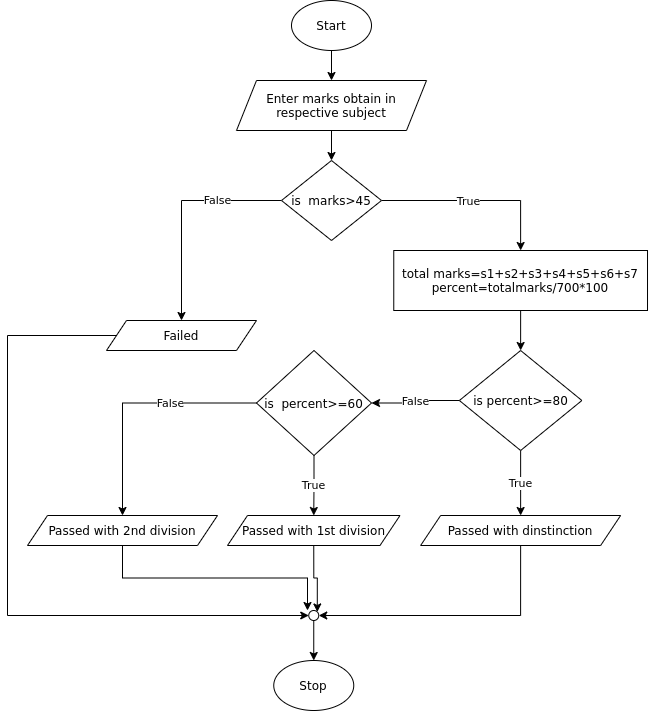

The diagram above was exported from draw.io. Its source (the exported page's mxGraphModel, read from the mxfile embedded in the PNG):
<mxGraphModel dx="1108" dy="489" grid="1" gridSize="10" guides="1" tooltips="1" connect="1" arrows="1" fold="1" page="1" pageScale="1" pageWidth="827" pageHeight="1169" math="0" shadow="0">
  <root>
    <mxCell id="WIyWlLk6GJQsqaUBKTNV-0" />
    <mxCell id="WIyWlLk6GJQsqaUBKTNV-1" parent="WIyWlLk6GJQsqaUBKTNV-0" />
    <mxCell id="Bd0mGBDmRk96WYRPf83f-4" style="edgeStyle=orthogonalEdgeStyle;rounded=0;orthogonalLoop=1;jettySize=auto;html=1;exitX=0.5;exitY=1;exitDx=0;exitDy=0;entryX=0.5;entryY=0;entryDx=0;entryDy=0;" edge="1" parent="WIyWlLk6GJQsqaUBKTNV-1" source="Bd0mGBDmRk96WYRPf83f-0" target="Bd0mGBDmRk96WYRPf83f-3">
      <mxGeometry relative="1" as="geometry" />
    </mxCell>
    <mxCell id="Bd0mGBDmRk96WYRPf83f-0" value="Start" style="ellipse;whiteSpace=wrap;html=1;" vertex="1" parent="WIyWlLk6GJQsqaUBKTNV-1">
      <mxGeometry x="334" y="40" width="80" height="50" as="geometry" />
    </mxCell>
    <mxCell id="Bd0mGBDmRk96WYRPf83f-2" value="Stop" style="ellipse;whiteSpace=wrap;html=1;" vertex="1" parent="WIyWlLk6GJQsqaUBKTNV-1">
      <mxGeometry x="316.25" y="700" width="80" height="50" as="geometry" />
    </mxCell>
    <mxCell id="Bd0mGBDmRk96WYRPf83f-6" style="edgeStyle=orthogonalEdgeStyle;rounded=0;orthogonalLoop=1;jettySize=auto;html=1;exitX=0.5;exitY=1;exitDx=0;exitDy=0;" edge="1" parent="WIyWlLk6GJQsqaUBKTNV-1" source="Bd0mGBDmRk96WYRPf83f-3" target="Bd0mGBDmRk96WYRPf83f-5">
      <mxGeometry relative="1" as="geometry" />
    </mxCell>
    <mxCell id="Bd0mGBDmRk96WYRPf83f-3" value="Enter marks obtain in respective subject" style="shape=parallelogram;perimeter=parallelogramPerimeter;whiteSpace=wrap;html=1;fixedSize=1;" vertex="1" parent="WIyWlLk6GJQsqaUBKTNV-1">
      <mxGeometry x="279" y="120" width="190" height="50" as="geometry" />
    </mxCell>
    <mxCell id="Bd0mGBDmRk96WYRPf83f-8" style="edgeStyle=orthogonalEdgeStyle;rounded=0;orthogonalLoop=1;jettySize=auto;html=1;exitX=1;exitY=0.5;exitDx=0;exitDy=0;entryX=0.5;entryY=0;entryDx=0;entryDy=0;" edge="1" parent="WIyWlLk6GJQsqaUBKTNV-1" source="Bd0mGBDmRk96WYRPf83f-5" target="Bd0mGBDmRk96WYRPf83f-7">
      <mxGeometry relative="1" as="geometry" />
    </mxCell>
    <mxCell id="Bd0mGBDmRk96WYRPf83f-12" value="True" style="edgeLabel;html=1;align=center;verticalAlign=middle;resizable=0;points=[];" vertex="1" connectable="0" parent="Bd0mGBDmRk96WYRPf83f-8">
      <mxGeometry x="0.1355" relative="1" as="geometry">
        <mxPoint x="-21" as="offset" />
      </mxGeometry>
    </mxCell>
    <mxCell id="Bd0mGBDmRk96WYRPf83f-20" value="False" style="edgeStyle=orthogonalEdgeStyle;rounded=0;orthogonalLoop=1;jettySize=auto;html=1;exitX=0;exitY=0.5;exitDx=0;exitDy=0;entryX=0.5;entryY=0;entryDx=0;entryDy=0;" edge="1" parent="WIyWlLk6GJQsqaUBKTNV-1" source="Bd0mGBDmRk96WYRPf83f-5" target="Bd0mGBDmRk96WYRPf83f-13">
      <mxGeometry x="-0.4182" relative="1" as="geometry">
        <mxPoint as="offset" />
      </mxGeometry>
    </mxCell>
    <mxCell id="Bd0mGBDmRk96WYRPf83f-5" value="is&amp;nbsp; marks&amp;gt;45" style="rhombus;whiteSpace=wrap;html=1;" vertex="1" parent="WIyWlLk6GJQsqaUBKTNV-1">
      <mxGeometry x="324" y="200" width="100" height="80" as="geometry" />
    </mxCell>
    <mxCell id="Bd0mGBDmRk96WYRPf83f-11" style="edgeStyle=orthogonalEdgeStyle;rounded=0;orthogonalLoop=1;jettySize=auto;html=1;exitX=0.5;exitY=1;exitDx=0;exitDy=0;entryX=0.5;entryY=0;entryDx=0;entryDy=0;" edge="1" parent="WIyWlLk6GJQsqaUBKTNV-1" source="Bd0mGBDmRk96WYRPf83f-7" target="Bd0mGBDmRk96WYRPf83f-10">
      <mxGeometry relative="1" as="geometry" />
    </mxCell>
    <mxCell id="Bd0mGBDmRk96WYRPf83f-7" value="total marks=s1+s2+s3+s4+s5+s6+s7&lt;br&gt;percent=totalmarks/700*100" style="rounded=0;whiteSpace=wrap;html=1;" vertex="1" parent="WIyWlLk6GJQsqaUBKTNV-1">
      <mxGeometry x="436.26" y="290" width="253.75" height="60" as="geometry" />
    </mxCell>
    <mxCell id="Bd0mGBDmRk96WYRPf83f-18" value="True" style="edgeStyle=orthogonalEdgeStyle;rounded=0;orthogonalLoop=1;jettySize=auto;html=1;exitX=0.5;exitY=1;exitDx=0;exitDy=0;entryX=0.5;entryY=0;entryDx=0;entryDy=0;" edge="1" parent="WIyWlLk6GJQsqaUBKTNV-1" source="Bd0mGBDmRk96WYRPf83f-9" target="Bd0mGBDmRk96WYRPf83f-14">
      <mxGeometry relative="1" as="geometry" />
    </mxCell>
    <mxCell id="Bd0mGBDmRk96WYRPf83f-21" value="False" style="edgeStyle=orthogonalEdgeStyle;rounded=0;orthogonalLoop=1;jettySize=auto;html=1;exitX=0;exitY=0.5;exitDx=0;exitDy=0;entryX=0.5;entryY=0;entryDx=0;entryDy=0;" edge="1" parent="WIyWlLk6GJQsqaUBKTNV-1" source="Bd0mGBDmRk96WYRPf83f-9" target="Bd0mGBDmRk96WYRPf83f-19">
      <mxGeometry x="-0.2992" relative="1" as="geometry">
        <mxPoint as="offset" />
      </mxGeometry>
    </mxCell>
    <mxCell id="Bd0mGBDmRk96WYRPf83f-9" value="is&amp;nbsp; percent&amp;gt;=60" style="rhombus;whiteSpace=wrap;html=1;" vertex="1" parent="WIyWlLk6GJQsqaUBKTNV-1">
      <mxGeometry x="299" y="390" width="115" height="105" as="geometry" />
    </mxCell>
    <mxCell id="Bd0mGBDmRk96WYRPf83f-16" value="True" style="edgeStyle=orthogonalEdgeStyle;rounded=0;orthogonalLoop=1;jettySize=auto;html=1;entryX=0.5;entryY=0;entryDx=0;entryDy=0;exitX=0.5;exitY=1;exitDx=0;exitDy=0;" edge="1" parent="WIyWlLk6GJQsqaUBKTNV-1" source="Bd0mGBDmRk96WYRPf83f-10" target="Bd0mGBDmRk96WYRPf83f-15">
      <mxGeometry relative="1" as="geometry">
        <mxPoint x="601" y="530" as="sourcePoint" />
      </mxGeometry>
    </mxCell>
    <mxCell id="Bd0mGBDmRk96WYRPf83f-17" value="False" style="edgeStyle=orthogonalEdgeStyle;rounded=0;orthogonalLoop=1;jettySize=auto;html=1;exitX=0;exitY=0.5;exitDx=0;exitDy=0;entryX=1;entryY=0.5;entryDx=0;entryDy=0;" edge="1" parent="WIyWlLk6GJQsqaUBKTNV-1" source="Bd0mGBDmRk96WYRPf83f-10" target="Bd0mGBDmRk96WYRPf83f-9">
      <mxGeometry relative="1" as="geometry" />
    </mxCell>
    <mxCell id="Bd0mGBDmRk96WYRPf83f-10" value="is percent&amp;gt;=80" style="rhombus;whiteSpace=wrap;html=1;" vertex="1" parent="WIyWlLk6GJQsqaUBKTNV-1">
      <mxGeometry x="501.88" y="390" width="122.5" height="100" as="geometry" />
    </mxCell>
    <mxCell id="Bd0mGBDmRk96WYRPf83f-27" style="edgeStyle=orthogonalEdgeStyle;rounded=0;orthogonalLoop=1;jettySize=auto;html=1;exitX=0;exitY=0.5;exitDx=0;exitDy=0;entryX=0;entryY=0.5;entryDx=0;entryDy=0;" edge="1" parent="WIyWlLk6GJQsqaUBKTNV-1" source="Bd0mGBDmRk96WYRPf83f-13" target="Bd0mGBDmRk96WYRPf83f-23">
      <mxGeometry relative="1" as="geometry">
        <Array as="points">
          <mxPoint x="50" y="375" />
          <mxPoint x="50" y="655" />
        </Array>
      </mxGeometry>
    </mxCell>
    <mxCell id="Bd0mGBDmRk96WYRPf83f-13" value="Failed" style="shape=parallelogram;perimeter=parallelogramPerimeter;whiteSpace=wrap;html=1;fixedSize=1;" vertex="1" parent="WIyWlLk6GJQsqaUBKTNV-1">
      <mxGeometry x="149" y="360" width="150" height="30" as="geometry" />
    </mxCell>
    <mxCell id="Bd0mGBDmRk96WYRPf83f-28" style="edgeStyle=orthogonalEdgeStyle;rounded=0;orthogonalLoop=1;jettySize=auto;html=1;exitX=0.5;exitY=1;exitDx=0;exitDy=0;entryX=1;entryY=0;entryDx=0;entryDy=0;" edge="1" parent="WIyWlLk6GJQsqaUBKTNV-1" source="Bd0mGBDmRk96WYRPf83f-14" target="Bd0mGBDmRk96WYRPf83f-23">
      <mxGeometry relative="1" as="geometry">
        <mxPoint x="365" y="650" as="targetPoint" />
      </mxGeometry>
    </mxCell>
    <mxCell id="Bd0mGBDmRk96WYRPf83f-14" value="Passed with 1st division" style="shape=parallelogram;perimeter=parallelogramPerimeter;whiteSpace=wrap;html=1;fixedSize=1;" vertex="1" parent="WIyWlLk6GJQsqaUBKTNV-1">
      <mxGeometry x="270" y="555" width="172.5" height="30" as="geometry" />
    </mxCell>
    <mxCell id="Bd0mGBDmRk96WYRPf83f-29" style="edgeStyle=orthogonalEdgeStyle;rounded=0;orthogonalLoop=1;jettySize=auto;html=1;exitX=0.5;exitY=1;exitDx=0;exitDy=0;entryX=1;entryY=0.5;entryDx=0;entryDy=0;" edge="1" parent="WIyWlLk6GJQsqaUBKTNV-1" source="Bd0mGBDmRk96WYRPf83f-15" target="Bd0mGBDmRk96WYRPf83f-23">
      <mxGeometry relative="1" as="geometry" />
    </mxCell>
    <mxCell id="Bd0mGBDmRk96WYRPf83f-15" value="Passed with dinstinction" style="shape=parallelogram;perimeter=parallelogramPerimeter;whiteSpace=wrap;html=1;fixedSize=1;" vertex="1" parent="WIyWlLk6GJQsqaUBKTNV-1">
      <mxGeometry x="463.13" y="555" width="200" height="30" as="geometry" />
    </mxCell>
    <mxCell id="Bd0mGBDmRk96WYRPf83f-26" style="edgeStyle=orthogonalEdgeStyle;rounded=0;orthogonalLoop=1;jettySize=auto;html=1;exitX=0.5;exitY=1;exitDx=0;exitDy=0;" edge="1" parent="WIyWlLk6GJQsqaUBKTNV-1" source="Bd0mGBDmRk96WYRPf83f-19">
      <mxGeometry relative="1" as="geometry">
        <mxPoint x="350" y="650" as="targetPoint" />
      </mxGeometry>
    </mxCell>
    <mxCell id="Bd0mGBDmRk96WYRPf83f-19" value="Passed with 2nd division" style="shape=parallelogram;perimeter=parallelogramPerimeter;whiteSpace=wrap;html=1;fixedSize=1;" vertex="1" parent="WIyWlLk6GJQsqaUBKTNV-1">
      <mxGeometry x="70" y="555" width="190" height="30" as="geometry" />
    </mxCell>
    <mxCell id="Bd0mGBDmRk96WYRPf83f-22" style="edgeStyle=orthogonalEdgeStyle;rounded=0;orthogonalLoop=1;jettySize=auto;html=1;exitX=0.5;exitY=1;exitDx=0;exitDy=0;" edge="1" parent="WIyWlLk6GJQsqaUBKTNV-1" source="Bd0mGBDmRk96WYRPf83f-19" target="Bd0mGBDmRk96WYRPf83f-19">
      <mxGeometry relative="1" as="geometry" />
    </mxCell>
    <mxCell id="Bd0mGBDmRk96WYRPf83f-30" style="edgeStyle=orthogonalEdgeStyle;rounded=0;orthogonalLoop=1;jettySize=auto;html=1;exitX=0.5;exitY=1;exitDx=0;exitDy=0;" edge="1" parent="WIyWlLk6GJQsqaUBKTNV-1" source="Bd0mGBDmRk96WYRPf83f-23" target="Bd0mGBDmRk96WYRPf83f-2">
      <mxGeometry relative="1" as="geometry" />
    </mxCell>
    <mxCell id="Bd0mGBDmRk96WYRPf83f-23" value="" style="ellipse;whiteSpace=wrap;html=1;aspect=fixed;" vertex="1" parent="WIyWlLk6GJQsqaUBKTNV-1">
      <mxGeometry x="351.25" y="650" width="10" height="10" as="geometry" />
    </mxCell>
  </root>
</mxGraphModel>